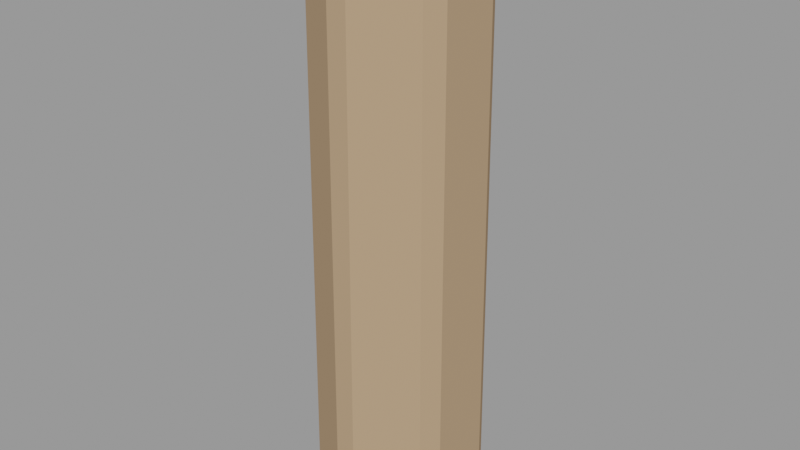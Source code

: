 # Source: ponte_pilar.blend  (saved by Blender 3.6.14; exported with 4.5.12 LTS)
import bpy
from mathutils import Matrix  # noqa: F401  (used for matrix-valued properties, if any)

bpy.ops.wm.read_factory_settings(use_empty=True)
scene = bpy.context.scene
scene.name = 'Scene'

# ---- materials (node trees are filled in below, after node groups)
mat_slot_wooddark = bpy.data.materials.new('slot_wooddark')
mat_slot_wooddark.use_transparent_shadow = False
mat_slot_wooddark.diffuse_color = (0.45, 0.3, 0.18, 1.0)

# ---- material node trees

# ---- meshes
me_pilar = bpy.data.meshes.new('Pilar')
me_pilar.from_pydata([(-0.01732, -0.1398, -0.48), (0.0, -0.1269, -0.5), (0.01732, -0.1398, -0.48), (-9.313e-10, -0.1194, 0.5), (0.01732, -0.1326, 0.48), (-0.01732, -0.1326, 0.48), (0.1099, -0.06345, -0.5), (0.1125, -0.08493, -0.48), (0.1298, -0.05492, -0.48), (0.1034, -0.0597, 0.5), (0.1235, -0.05132, 0.48), (0.1062, -0.08133, 0.48), (0.1099, 0.06345, -0.5), (0.1298, 0.05492, -0.48), (0.1125, 0.08493, -0.48), (0.1034, 0.0597, 0.5), (0.1062, 0.08133, 0.48), (0.1235, 0.05132, 0.48), (0.0, 0.1269, -0.5), (0.01732, 0.1398, -0.48), (-0.01732, 0.1398, -0.48), (0.0, 0.1194, 0.5), (-0.01732, 0.1326, 0.48), (0.01732, 0.1326, 0.48), (-0.1099, 0.06345, -0.5), (-0.1125, 0.08493, -0.48), (-0.1298, 0.05492, -0.48), (-0.1034, 0.0597, 0.5), (-0.1235, 0.05132, 0.48), (-0.1062, 0.08133, 0.48), (-0.1099, -0.06345, -0.5), (-0.1298, -0.05492, -0.48), (-0.1125, -0.08493, -0.48), (-0.1034, -0.0597, 0.5), (-0.1062, -0.08133, 0.48), (-0.1235, -0.05132, 0.48)], [], [(27, 29, 28), (12, 14, 13), (32, 0, 5, 34), (30, 32, 31), (9, 11, 10), (14, 19, 23, 16), (21, 23, 22), (6, 8, 7), (20, 25, 29, 22), (18, 20, 19), (3, 5, 4), (26, 31, 35, 28), (8, 13, 17, 10), (1, 2, 0), (24, 26, 25), (15, 17, 16), (9, 15, 21, 27, 33, 3), (2, 7, 11, 4), (33, 35, 34), (2, 1, 6, 7), (11, 9, 3, 4), (0, 2, 4, 5), (10, 11, 7, 8), (8, 6, 12, 13), (17, 15, 9, 10), (16, 17, 13, 14), (14, 12, 18, 19), (23, 21, 15, 16), (22, 23, 19, 20), (20, 18, 24, 25), (29, 27, 21, 22), (28, 29, 25, 26), (26, 24, 30, 31), (35, 33, 27, 28), (34, 35, 31, 32), (32, 30, 1, 0), (5, 3, 33, 34), (1, 30, 24, 18, 12, 6)])
me_pilar.materials.append(mat_slot_wooddark)
me_pilar.update()

# ---- objects
ob_ponte_pilar = bpy.data.objects.new('ponte_pilar', None)
ob_ponte_pilar_pilar_wooddark = bpy.data.objects.new('ponte_pilar~Pilar@wooddark', me_pilar)

# ---- transforms, parenting, visibility, modifiers, constraints
ob_ponte_pilar.location = (0.0, 0.0, 0.0)
ob_ponte_pilar.empty_display_size = 0.08
ob_ponte_pilar_pilar_wooddark.location = (0.0, 0.0, 0.5)

# ---- collection membership
scene.collection.objects.link(ob_ponte_pilar)
scene.collection.objects.link(ob_ponte_pilar_pilar_wooddark)

# ---- scene / render settings (as saved in the file)
scene.frame_start = 1; scene.frame_end = 250; scene.frame_set(1)
scene.render.engine = 'BLENDER_EEVEE_NEXT'
scene.cycles.sampling_pattern = 'TABULATED_SOBOL'
scene.view_settings.view_transform = 'Filmic'
bpy.context.view_layer.update()

# ---- added for rendering (the .blend has no active camera and no usable light): camera, sun + grey world if the file has none
cam_auto = bpy.data.cameras.new('AutoCamera')
cam_auto.lens = 50.0
cam_auto.sensor_width = 36.0
cam_auto.clip_end = 1000.0
ob_auto_camera = bpy.data.objects.new('AutoCamera', cam_auto)
scene.collection.objects.link(ob_auto_camera)
ob_auto_camera.location = (0.990292, -1.18835, 1.29223)
ob_auto_camera.rotation_euler = (1.09748, -7.21219e-08, 0.694738)
scene.camera = ob_auto_camera
light_auto_sun = bpy.data.lights.new('AutoSun', 'SUN')
light_auto_sun.energy = 3.0
light_auto_sun.angle = 0.0523599
ob_auto_sun = bpy.data.objects.new('AutoSun', light_auto_sun)
scene.collection.objects.link(ob_auto_sun)
ob_auto_sun.rotation_euler = (0.872665, 0.174533, 0.523599)
if scene.world is None:
    world_auto = bpy.data.worlds.new('AutoWorld')
    world_auto.color = (0.3, 0.3, 0.3)
    scene.world = world_auto
bpy.context.view_layer.update()
